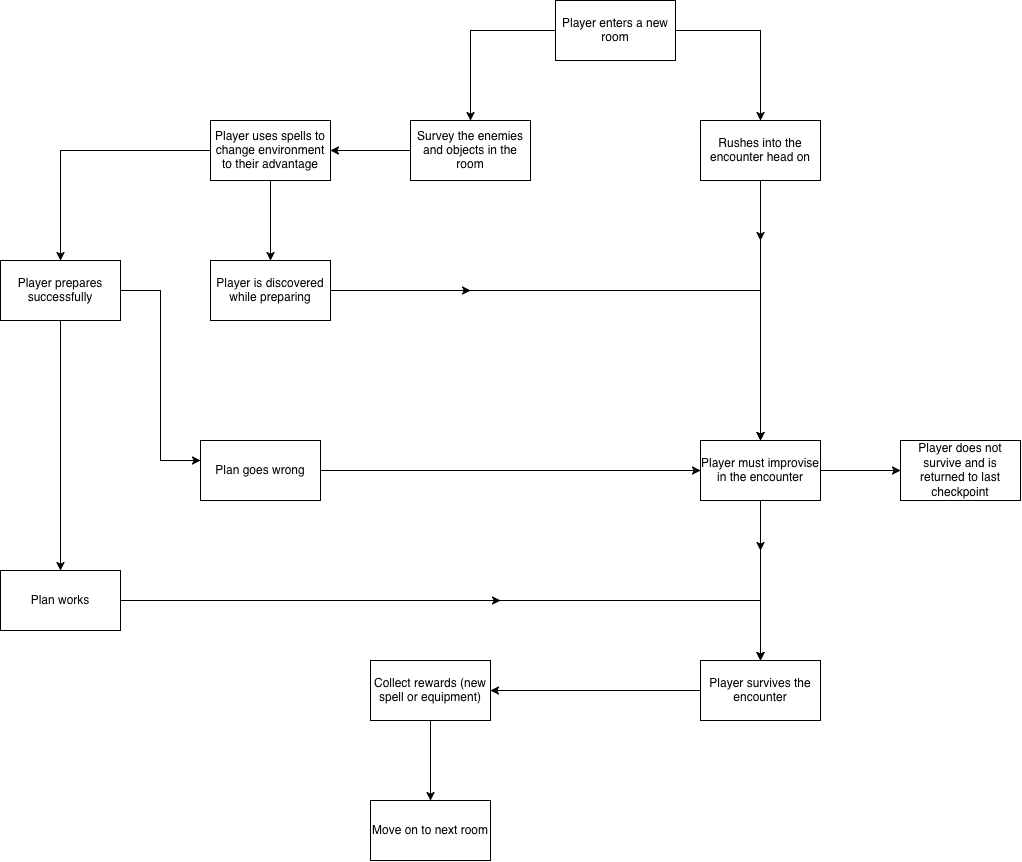

The diagram above was exported from draw.io. Its source (the exported page's mxGraphModel, read from the mxfile embedded in the PNG):
<mxGraphModel dx="2055" dy="726" grid="1" gridSize="10" guides="1" tooltips="1" connect="1" arrows="1" fold="1" page="1" pageScale="1" pageWidth="850" pageHeight="1100" math="0" shadow="0">
  <root>
    <mxCell id="0" />
    <mxCell id="1" parent="0" />
    <mxCell id="UEgZom9IZwticE05NltD-4" edge="1" parent="1" source="UEgZom9IZwticE05NltD-1" style="edgeStyle=orthogonalEdgeStyle;rounded=0;orthogonalLoop=1;jettySize=auto;html=1;defaultLabelBackgroundColor=page;" target="UEgZom9IZwticE05NltD-3" value="">
      <mxGeometry relative="1" as="geometry" />
    </mxCell>
    <mxCell id="UEgZom9IZwticE05NltD-6" edge="1" parent="1" source="UEgZom9IZwticE05NltD-1" style="edgeStyle=orthogonalEdgeStyle;rounded=0;orthogonalLoop=1;jettySize=auto;html=1;defaultLabelBackgroundColor=page;" target="UEgZom9IZwticE05NltD-5" value="">
      <mxGeometry relative="1" as="geometry" />
    </mxCell>
    <mxCell id="UEgZom9IZwticE05NltD-1" parent="1" style="rounded=0;whiteSpace=wrap;html=1;" value="Player enters a new room" vertex="1">
      <mxGeometry height="60" width="120" x="365" y="150" as="geometry" />
    </mxCell>
    <mxCell id="UEgZom9IZwticE05NltD-8" edge="1" parent="1" source="UEgZom9IZwticE05NltD-3" style="edgeStyle=orthogonalEdgeStyle;rounded=0;orthogonalLoop=1;jettySize=auto;html=1;defaultLabelBackgroundColor=page;" target="UEgZom9IZwticE05NltD-7" value="">
      <mxGeometry relative="1" as="geometry" />
    </mxCell>
    <mxCell id="UEgZom9IZwticE05NltD-3" parent="1" style="whiteSpace=wrap;html=1;rounded=0;" value="&lt;div&gt;Survey the enemies and objects in the room&lt;/div&gt;" vertex="1">
      <mxGeometry height="60" width="120" x="220" y="270" as="geometry" />
    </mxCell>
    <mxCell id="UEgZom9IZwticE05NltD-12" edge="1" parent="1" source="UEgZom9IZwticE05NltD-5" style="edgeStyle=orthogonalEdgeStyle;rounded=0;orthogonalLoop=1;jettySize=auto;html=1;defaultLabelBackgroundColor=page;" target="UEgZom9IZwticE05NltD-11" value="">
      <mxGeometry relative="1" as="geometry" />
    </mxCell>
    <mxCell id="UEgZom9IZwticE05NltD-34" edge="1" parent="1" source="UEgZom9IZwticE05NltD-5" style="edgeStyle=orthogonalEdgeStyle;rounded=0;orthogonalLoop=1;jettySize=auto;html=1;defaultLabelBackgroundColor=page;">
      <mxGeometry relative="1" as="geometry">
        <mxPoint x="570" y="390" as="targetPoint" />
      </mxGeometry>
    </mxCell>
    <mxCell id="UEgZom9IZwticE05NltD-5" parent="1" style="whiteSpace=wrap;html=1;rounded=0;" value="Rushes into the encounter head on" vertex="1">
      <mxGeometry height="60" width="120" x="510" y="270" as="geometry" />
    </mxCell>
    <mxCell id="UEgZom9IZwticE05NltD-10" edge="1" parent="1" source="UEgZom9IZwticE05NltD-7" style="edgeStyle=orthogonalEdgeStyle;rounded=0;orthogonalLoop=1;jettySize=auto;html=1;defaultLabelBackgroundColor=page;" target="UEgZom9IZwticE05NltD-9" value="">
      <mxGeometry relative="1" as="geometry" />
    </mxCell>
    <mxCell id="UEgZom9IZwticE05NltD-15" edge="1" parent="1" source="UEgZom9IZwticE05NltD-7" style="edgeStyle=orthogonalEdgeStyle;rounded=0;orthogonalLoop=1;jettySize=auto;html=1;defaultLabelBackgroundColor=page;" target="UEgZom9IZwticE05NltD-14" value="">
      <mxGeometry relative="1" as="geometry" />
    </mxCell>
    <mxCell id="UEgZom9IZwticE05NltD-7" parent="1" style="whiteSpace=wrap;html=1;rounded=0;" value="Player uses spells to change environment to their advantage" vertex="1">
      <mxGeometry height="60" width="120" x="20" y="270" as="geometry" />
    </mxCell>
    <mxCell id="UEgZom9IZwticE05NltD-13" edge="1" parent="1" source="UEgZom9IZwticE05NltD-9" style="edgeStyle=orthogonalEdgeStyle;rounded=0;orthogonalLoop=1;jettySize=auto;html=1;defaultLabelBackgroundColor=page;" target="UEgZom9IZwticE05NltD-11">
      <mxGeometry relative="1" as="geometry" />
    </mxCell>
    <mxCell id="UEgZom9IZwticE05NltD-33" edge="1" parent="1" source="UEgZom9IZwticE05NltD-9" style="edgeStyle=orthogonalEdgeStyle;rounded=0;orthogonalLoop=1;jettySize=auto;html=1;defaultLabelBackgroundColor=page;">
      <mxGeometry relative="1" as="geometry">
        <mxPoint x="280" y="440" as="targetPoint" />
      </mxGeometry>
    </mxCell>
    <mxCell id="UEgZom9IZwticE05NltD-9" parent="1" style="whiteSpace=wrap;html=1;rounded=0;" value="Player is discovered while preparing" vertex="1">
      <mxGeometry height="60" width="120" x="20" y="410" as="geometry" />
    </mxCell>
    <mxCell id="UEgZom9IZwticE05NltD-26" edge="1" parent="1" source="UEgZom9IZwticE05NltD-11" style="edgeStyle=orthogonalEdgeStyle;rounded=0;orthogonalLoop=1;jettySize=auto;html=1;entryX=0.5;entryY=0;entryDx=0;entryDy=0;defaultLabelBackgroundColor=page;" target="UEgZom9IZwticE05NltD-21">
      <mxGeometry relative="1" as="geometry" />
    </mxCell>
    <mxCell id="UEgZom9IZwticE05NltD-30" edge="1" parent="1" source="UEgZom9IZwticE05NltD-11" style="edgeStyle=orthogonalEdgeStyle;rounded=0;orthogonalLoop=1;jettySize=auto;html=1;defaultLabelBackgroundColor=page;" target="UEgZom9IZwticE05NltD-29" value="">
      <mxGeometry relative="1" as="geometry" />
    </mxCell>
    <mxCell id="UEgZom9IZwticE05NltD-32" edge="1" parent="1" source="UEgZom9IZwticE05NltD-11" style="edgeStyle=orthogonalEdgeStyle;rounded=0;orthogonalLoop=1;jettySize=auto;html=1;defaultLabelBackgroundColor=page;">
      <mxGeometry relative="1" as="geometry">
        <mxPoint x="570" y="699.9999999999998" as="targetPoint" />
      </mxGeometry>
    </mxCell>
    <mxCell id="UEgZom9IZwticE05NltD-11" parent="1" style="whiteSpace=wrap;html=1;rounded=0;" value="&lt;div&gt;Player must improvise in the encounter&lt;/div&gt;" vertex="1">
      <mxGeometry height="60" width="120" x="510" y="590" as="geometry" />
    </mxCell>
    <mxCell id="UEgZom9IZwticE05NltD-17" edge="1" parent="1" source="UEgZom9IZwticE05NltD-14" style="edgeStyle=orthogonalEdgeStyle;rounded=0;orthogonalLoop=1;jettySize=auto;html=1;defaultLabelBackgroundColor=page;" target="UEgZom9IZwticE05NltD-16" value="">
      <mxGeometry relative="1" as="geometry">
        <Array as="points">
          <mxPoint x="-30" y="440" />
          <mxPoint x="-30" y="610" />
        </Array>
      </mxGeometry>
    </mxCell>
    <mxCell id="UEgZom9IZwticE05NltD-20" edge="1" parent="1" source="UEgZom9IZwticE05NltD-14" style="edgeStyle=orthogonalEdgeStyle;rounded=0;orthogonalLoop=1;jettySize=auto;html=1;defaultLabelBackgroundColor=page;" target="UEgZom9IZwticE05NltD-19" value="">
      <mxGeometry relative="1" as="geometry" />
    </mxCell>
    <mxCell id="UEgZom9IZwticE05NltD-14" parent="1" style="whiteSpace=wrap;html=1;rounded=0;" value="Player prepares successfully" vertex="1">
      <mxGeometry height="60" width="120" x="-190" y="410" as="geometry" />
    </mxCell>
    <mxCell id="UEgZom9IZwticE05NltD-18" edge="1" parent="1" source="UEgZom9IZwticE05NltD-16" style="edgeStyle=orthogonalEdgeStyle;rounded=0;orthogonalLoop=1;jettySize=auto;html=1;defaultLabelBackgroundColor=page;" target="UEgZom9IZwticE05NltD-11">
      <mxGeometry relative="1" as="geometry" />
    </mxCell>
    <mxCell id="UEgZom9IZwticE05NltD-16" parent="1" style="whiteSpace=wrap;html=1;rounded=0;" value="Plan goes wrong" vertex="1">
      <mxGeometry height="60" width="120" x="10" y="590" as="geometry" />
    </mxCell>
    <mxCell id="UEgZom9IZwticE05NltD-22" edge="1" parent="1" source="UEgZom9IZwticE05NltD-19" style="edgeStyle=orthogonalEdgeStyle;rounded=0;orthogonalLoop=1;jettySize=auto;html=1;defaultLabelBackgroundColor=page;" target="UEgZom9IZwticE05NltD-21" value="">
      <mxGeometry relative="1" as="geometry" />
    </mxCell>
    <mxCell id="UEgZom9IZwticE05NltD-31" edge="1" parent="1" source="UEgZom9IZwticE05NltD-19" style="edgeStyle=orthogonalEdgeStyle;rounded=0;orthogonalLoop=1;jettySize=auto;html=1;defaultLabelBackgroundColor=page;">
      <mxGeometry relative="1" as="geometry">
        <mxPoint x="310" y="749.9999999999998" as="targetPoint" />
      </mxGeometry>
    </mxCell>
    <mxCell id="UEgZom9IZwticE05NltD-19" parent="1" style="whiteSpace=wrap;html=1;rounded=0;" value="Plan works" vertex="1">
      <mxGeometry height="60" width="120" x="-190" y="720" as="geometry" />
    </mxCell>
    <mxCell id="UEgZom9IZwticE05NltD-25" edge="1" parent="1" source="UEgZom9IZwticE05NltD-21" style="edgeStyle=orthogonalEdgeStyle;rounded=0;orthogonalLoop=1;jettySize=auto;html=1;defaultLabelBackgroundColor=page;" target="UEgZom9IZwticE05NltD-24" value="">
      <mxGeometry relative="1" as="geometry" />
    </mxCell>
    <mxCell id="UEgZom9IZwticE05NltD-21" parent="1" style="whiteSpace=wrap;html=1;rounded=0;" value="Player survives the encounter" vertex="1">
      <mxGeometry height="60" width="120" x="510" y="810" as="geometry" />
    </mxCell>
    <mxCell id="UEgZom9IZwticE05NltD-28" edge="1" parent="1" source="UEgZom9IZwticE05NltD-24" style="edgeStyle=orthogonalEdgeStyle;rounded=0;orthogonalLoop=1;jettySize=auto;html=1;defaultLabelBackgroundColor=page;" target="UEgZom9IZwticE05NltD-27" value="">
      <mxGeometry relative="1" as="geometry" />
    </mxCell>
    <mxCell id="UEgZom9IZwticE05NltD-24" parent="1" style="whiteSpace=wrap;html=1;rounded=0;" value="Collect rewards (new spell or equipment)" vertex="1">
      <mxGeometry height="60" width="120" x="180" y="810" as="geometry" />
    </mxCell>
    <mxCell id="UEgZom9IZwticE05NltD-27" parent="1" style="whiteSpace=wrap;html=1;rounded=0;" value="Move on to next room" vertex="1">
      <mxGeometry height="60" width="120" x="180" y="950" as="geometry" />
    </mxCell>
    <mxCell id="UEgZom9IZwticE05NltD-29" parent="1" style="whiteSpace=wrap;html=1;rounded=0;" value="&lt;div&gt;Player does not survive and is returned to last checkpoint&lt;/div&gt;" vertex="1">
      <mxGeometry height="60" width="120" x="710" y="590" as="geometry" />
    </mxCell>
  </root>
</mxGraphModel>